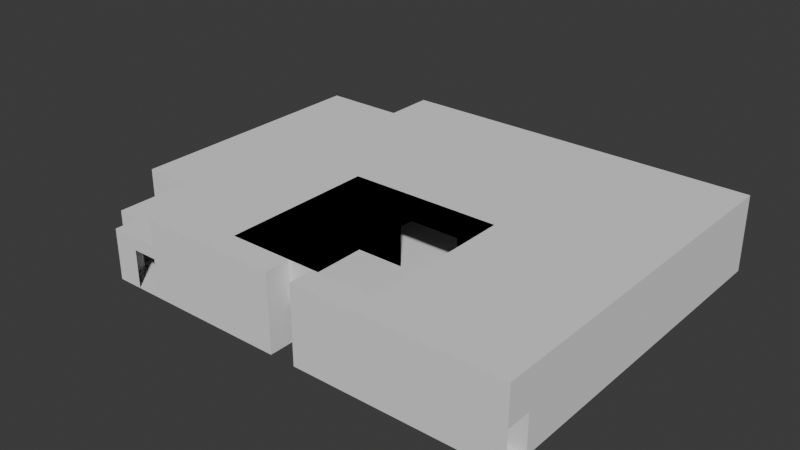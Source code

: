 # Source: Gnty_floor_-4_.blend  (saved by Blender 4.0.36; exported with 4.5.12 LTS)
import bpy
from mathutils import Matrix  # noqa: F401  (used for matrix-valued properties, if any)

bpy.ops.wm.read_factory_settings(use_empty=True)
scene = bpy.context.scene
scene.name = 'Scene'

# ---- collections
col_collection = bpy.data.collections.new('Collection'); scene.collection.children.link(col_collection)

# ---- world
world_world = bpy.data.worlds.new('World'); scene.world = world_world
world_world.use_nodes = True; world_world.node_tree.nodes.clear()
_N = world_world.node_tree.nodes; _L = world_world.node_tree.links
n0 = _N.new('ShaderNodeOutputWorld'); n0.name = 'World Output'; n0.location = (300, 300)
n1 = _N.new('ShaderNodeBackground'); n1.name = 'Background'; n1.location = (10, 300)
n1.inputs[0].default_value = (0.05088, 0.05088, 0.05088, 1.0)
_L.new(n1.outputs[0], n0.inputs[0])
n0.is_active_output = True
world_world.color = (0.05088, 0.05088, 0.05088)
world_world.use_sun_shadow = False
world_world.sun_shadow_jitter_overblur = 0.0

# ---- meshes
me_cube_001 = bpy.data.meshes.new('Cube.001')
me_cube_001.from_pydata([(11.0, 28.0, 0.0), (-6.0, 1.0, 0.0), (-6.0, 28.0, 0.0), (-6.0, 13.0, 0.0), (11.0, 13.0, 0.0), (6.0, 1.0, 0.0), (1.0, 1.0, 0.0), (6.0, 13.0, 0.0), (17.0, -1.0, 0.0), (11.0, 1.0, 0.0), (-8.0, 28.0, 0.0), (-12.0, -1.0, 0.0), (-1.0, -1.0, 0.0), (-12.0, 1.0, 0.0), (-1.0, 1.0, 0.0), (17.0, 1.0, 0.0), (-8.0, 1.0, 0.0), (13.0, 1.0, 0.0), (1.0, -1.0, 0.0), (-12.0, 28.0, 0.0), (13.0, 28.0, 0.0), (17.0, 28.0, 0.0), (17.0, 28.0, 6.0), (13.0, 28.0, 6.0), (-12.0, 28.0, 6.0), (1.0, -1.0, 6.0), (13.0, 1.0, 6.0), (-8.0, 1.0, 6.0), (17.0, 1.0, 6.0), (-1.0, 1.0, 6.0), (-12.0, 1.0, 6.0), (-1.0, -1.0, 6.0), (-12.0, -1.0, 6.0), (-8.0, 28.0, 6.0), (11.0, 1.0, 6.0), (17.0, -1.0, 6.0), (6.0, 13.0, 6.0), (1.0, 1.0, 6.0), (6.0, 1.0, 6.0), (11.0, 13.0, 6.0), (-6.0, 13.0, 6.0), (-6.0, 28.0, 6.0), (-6.0, 1.0, 6.0), (11.0, 28.0, 6.0)], [], [(4, 7, 5, 9), (2, 3, 4, 0), (6, 18, 8, 15), (11, 12, 14, 13), (7, 3, 1, 5), (15, 21, 20, 17), (13, 16, 10, 19), (16, 1, 2, 10), (17, 20, 0, 9), (26, 34, 43, 23), (32, 30, 29, 31), (41, 43, 39, 40), (30, 24, 33, 27), (39, 34, 38, 36), (37, 28, 35, 25), (28, 26, 23, 22), (27, 33, 41, 42)])
_uv = me_cube_001.uv_layers.new(name='UVMap')
_uv.uv.foreach_set('vector', [0.8913, 0.02366, 0.8913, 0.1179, 0.6652, 0.1179, 0.6652, 0.02366, 0.6363, 0.9001, 0.3536, 0.9001, 0.3536, 0.5798, 0.6363, 0.5798, 0.6836, 0.5798, 0.7213, 0.5798, 0.7213, 0.8813, 0.6836, 0.8813, 0.9387, 0.4855, 0.9387, 0.2783, 0.9763, 0.2783, 0.9763, 0.4855, 0.8913, 0.1179, 0.8913, 0.344, 0.6652, 0.344, 0.6652, 0.1179, 0.184, 0.5324, 0.184, 0.02366, 0.2594, 0.02366, 0.2594, 0.5324, 0.1367, 0.5324, 0.06135, 0.5324, 0.06135, 0.02366, 0.1367, 0.02366, 0.06135, 0.5324, 0.02366, 0.5324, 0.02366, 0.02366, 0.06135, 0.02366, 0.2594, 0.5324, 0.2594, 0.02366, 0.2971, 0.02366, 0.2971, 0.5324, 0.5425, 0.5324, 0.5048, 0.5324, 0.5048, 0.02366, 0.5425, 0.02366, 0.9763, 0.2309, 0.9387, 0.2309, 0.9387, 0.02366, 0.9763, 0.02366, 0.02366, 0.9001, 0.02366, 0.5798, 0.3063, 0.5798, 0.3063, 0.9001, 0.4575, 0.02366, 0.4575, 0.5324, 0.3821, 0.5324, 0.3821, 0.02366, 0.8536, 0.8059, 0.8536, 0.5798, 0.9479, 0.5798, 0.9479, 0.8059, 0.8063, 0.5798, 0.8063, 0.8813, 0.7686, 0.8813, 0.7686, 0.5798, 0.6179, 0.5324, 0.5425, 0.5324, 0.5425, 0.02366, 0.6179, 0.02366, 0.3821, 0.02366, 0.3821, 0.5324, 0.3444, 0.5324, 0.3444, 0.02366])
me_cube_001.update()
me_plane = bpy.data.meshes.new('Plane')
me_plane.from_pydata([(-1.0, 1.0, 6.0), (1.0, 1.0, 6.0), (-1.0, 1.0, 0.0), (1.0, 1.0, 0.0), (-1.0, 1.0, 3.0), (1.0, 1.0, 3.0), (1.0, -1.0, 6.0), (1.0, -1.0, 0.0), (-1.0, -1.0, 6.0), (-1.0, -1.0, 0.0), (17.0, -1.0, 6.0), (17.0, -1.0, 0.0), (-12.0, -1.0, 6.0), (-12.0, -1.0, 0.0), (-12.0, 28.0, 6.0), (-12.0, 28.0, 0.0), (17.0, 28.0, 6.0), (17.0, 28.0, 0.0), (-12.0, 1.0, 6.0), (-12.0, 1.0, 0.0), (17.0, 1.0, 6.0), (17.0, 1.0, 0.0), (-12.0, -1.0, 3.0), (-12.0, 1.0, 3.0), (17.0, 1.0, 3.0), (17.0, -1.0, 3.0), (13.0, 28.0, 0.0), (13.0, 28.0, 6.0), (13.0, 1.0, 0.0), (13.0, 1.0, 6.0), (13.0, 26.0, 0.0), (13.0, 26.0, 6.0), (13.0, 24.0, 6.0), (13.0, 24.0, 0.0), (13.0, 26.0, 3.0), (13.0, 24.0, 3.0), (13.0, 5.0, 0.0), (13.0, 3.0, 0.0), (13.0, 5.0, 6.0), (13.0, 3.0, 6.0), (13.0, 3.0, 3.0), (13.0, 5.0, 3.0), (11.0, 1.0, 6.0), (11.0, 1.0, 0.0), (11.0, 16.0, 6.0), (11.0, 16.0, 0.0), (11.0, 18.0, 6.0), (11.0, 18.0, 0.0), (11.0, 24.0, 6.0), (11.0, 24.0, 0.0), (11.0, 26.0, 6.0), (11.0, 26.0, 0.0), (11.0, 28.0, 6.0), (11.0, 28.0, 0.0), (11.0, 26.0, 3.0), (11.0, 24.0, 3.0), (11.0, 16.0, 3.0), (11.0, 18.0, 3.0), (11.0, 22.0, 0.0), (11.0, 22.0, 6.0), (-6.0, 22.0, 6.0), (-4.0, 22.0, 0.0), (-4.0, 22.0, 6.0), (9.0, 22.0, 0.0), (9.0, 22.0, 6.0), (11.0, 22.0, 3.0), (-6.0, 22.0, 3.0), (-4.0, 22.0, 3.0), (9.0, 22.0, 3.0), (-6.0, 1.0, 6.0), (-6.0, 1.0, 0.0), (-6.0, 28.0, 6.0), (-6.0, 28.0, 0.0), (-6.0, 24.0, 6.0), (-6.0, 24.0, 0.0), (-6.0, 26.0, 0.0), (-6.0, 26.0, 6.0), (-6.0, 18.0, 6.0), (-6.0, 18.0, 0.0), (-6.0, 16.0, 6.0), (-6.0, 16.0, 0.0), (-6.0, 18.0, 3.0), (-6.0, 16.0, 3.0), (-6.0, 24.0, 3.0), (-6.0, 26.0, 3.0), (-6.0, 13.0, 6.0), (11.0, 13.0, 6.0), (-6.0, 13.0, 0.0), (11.0, 13.0, 0.0), (-2.0, 13.0, 6.0), (-2.0, 13.0, 0.0), (3.0, 13.0, 6.0), (3.0, 13.0, 0.0), (-2.0, 13.0, 4.0), (3.0, 13.0, 4.0), (7.0, 7.0, 6.0), (7.0, 7.0, 0.0), (11.0, 7.0, 6.0), (11.0, 7.0, 0.0), (11.1, 7.0, 3.8), (7.0, 11.0, 0.0), (7.0, 11.0, 6.0), (7.0, 13.0, 6.0), (7.0, 13.0, 3.0), (7.0, 11.0, 3.0), (7.0, 1.0, 6.0), (7.0, 3.0, 6.0), (7.0, 3.0, 3.0), (7.0, 1.0, 3.0), (7.0, 3.0, 0.0), (-8.0, 28.0, -4.768e-07), (-8.0, 28.0, 6.0), (-8.0, 1.0, -4.768e-07), (-8.0, 1.0, 6.0), (-8.0, 26.0, -4.768e-07), (-8.0, 26.0, 6.0), (-8.0, 24.0, 6.0), (-8.0, 24.0, -4.768e-07), (-8.0, 26.0, 3.0), (-8.0, 24.0, 3.0), (-8.0, 5.0, -4.768e-07), (-8.0, 3.0, -4.768e-07), (-8.0, 5.0, 6.0), (-8.0, 3.0, 6.0), (-8.0, 3.0, 3.0), (-8.0, 5.0, 3.0), (-8.0, 28.0, 3.0), (-6.0, 28.0, 3.0), (11.0, 28.0, 3.0), (13.0, 28.0, 3.0), (-1.0, 0.9999, 6.0), (0.9999, 1.0, 6.0), (-1.0, 0.9999, 0.0), (0.9999, 1.0, 0.0), (-1.0, 0.9999, 3.0), (1.0, 0.9999, 3.0), (0.9999, -1.0, 6.0), (0.9999, -1.0, 0.0), (-1.0, -0.9999, 6.0), (-1.0, -0.9999, 0.0), (17.0, -1.0, 6.0), (17.0, -1.0, 0.0), (-12.0, -0.9999, 6.0), (-12.0, -0.9999, 0.0), (-12.0, 28.0, 6.0), (-12.0, 28.0, 0.0), (17.0, 28.0, 6.0), (17.0, 28.0, 0.0), (-12.0, 1.0, 6.0), (-12.0, 1.0, 0.0), (17.0, 1.0, 6.0), (17.0, 0.9999, 0.0), (-12.0, -0.9999, 3.0), (-12.0, 1.0, 3.0), (17.0, 1.0, 3.0), (17.0, -1.0, 3.0), (13.0, 28.0, 0.0), (13.0, 28.0, 6.0), (13.0, 0.9999, 0.0), (13.0, 0.9999, 6.0), (13.0, 26.0, 0.0), (13.0, 26.0, 6.0), (13.0, 24.0, 6.0), (13.0, 24.0, 0.0), (13.0, 26.0, 3.0), (13.0, 24.0, 3.0), (13.0, 5.0, 0.0), (13.0, 3.0, 0.0), (13.0, 5.0, 6.0), (13.0, 3.0, 6.0), (13.0, 3.0, 3.0), (13.0, 5.0, 3.0), (11.0, 1.0, 6.0), (11.0, 1.0, 0.0), (11.0, 16.0, 6.0), (11.0, 16.0, 0.0), (11.0, 18.0, 6.0), (11.0, 18.0, 0.0), (11.0, 24.0, 6.0), (11.0, 24.0, 0.0), (11.0, 26.0, 6.0), (11.0, 26.0, 0.0), (11.0, 28.0, 6.0), (11.0, 28.0, 0.0), (11.0, 26.0, 3.0), (11.0, 24.0, 3.0), (11.0, 16.0, 3.0), (11.0, 18.0, 3.0), (11.0, 22.0, 0.0), (11.0, 22.0, 6.0), (-6.0, 22.0, 6.0), (-4.0, 22.0, 0.0), (-4.0, 22.0, 6.0), (9.0, 22.0, 0.0), (9.0, 22.0, 6.0), (11.0, 22.0, 3.0), (-6.0, 22.0, 3.0), (-4.0, 22.0, 3.0), (9.0, 22.0, 3.0), (-6.0, 0.9999, 6.0), (-6.0, 0.9999, 0.0), (-6.0, 28.0, 6.0), (-6.0, 28.0, 0.0), (-6.0, 24.0, 6.0), (-6.0, 24.0, 0.0), (-6.0, 26.0, 0.0), (-6.0, 26.0, 6.0), (-6.0, 18.0, 6.0), (-6.0, 18.0, 0.0), (-6.0, 16.0, 6.0), (-6.0, 16.0, 0.0), (-6.0, 18.0, 3.0), (-6.0, 16.0, 3.0), (-6.0, 24.0, 3.0), (-6.0, 26.0, 3.0), (-6.0, 13.0, 6.0), (11.0, 13.0, 6.0), (-6.0, 13.0, 0.0), (11.0, 13.0, 0.0), (-2.0, 13.0, 6.0), (-2.0, 13.0, 0.0), (3.0, 13.0, 6.0), (3.0, 13.0, 0.0), (-2.0, 13.0, 4.0), (3.0, 13.0, 4.0), (7.0, 7.0, 6.0), (7.0, 7.0, 0.0), (11.0, 7.0, 6.0), (11.0, 7.0, 0.0), (11.1, 7.0, 3.8), (7.0, 11.0, 0.0), (7.0, 11.0, 6.0), (7.0, 13.0, 6.0), (7.0, 13.0, 3.0), (7.0, 11.0, 3.0), (7.0, 1.0, 6.0), (7.0, 3.0, 6.0), (7.0, 3.0, 3.0), (7.0, 1.0, 3.0), (7.0, 3.0, 0.0), (-8.0, 28.0, -4.768e-07), (-8.0, 28.0, 6.0), (-8.0, 1.0, -4.768e-07), (-8.0, 1.0, 6.0), (-8.0, 26.0, -4.768e-07), (-8.0, 26.0, 6.0), (-8.0, 24.0, 6.0), (-8.0, 24.0, -4.768e-07), (-8.0, 26.0, 3.0), (-8.0, 24.0, 3.0), (-8.0, 5.0, -4.768e-07), (-8.0, 3.0, -4.768e-07), (-8.0, 5.0, 6.0), (-8.0, 3.0, 6.0), (-8.0, 3.0, 3.0), (-8.0, 5.0, 3.0), (-8.0, 28.0, 3.0), (-6.0, 28.0, 3.0), (11.0, 28.0, 3.0), (13.0, 28.0, 3.0)], [(5, 3), (2, 4), (35, 33), (135, 133), (132, 134), (165, 163)], [(0, 1, 5, 4), (8, 9, 2, 0), (6, 7, 3, 1), (7, 6, 10, 25, 11), (9, 13, 22, 12, 8), (19, 15, 14, 18, 23), (23, 18, 12, 22), (24, 25, 10, 20), (1, 3, 43, 42), (26, 129, 27, 31, 34, 30), (20, 21, 28, 29), (38, 41, 40, 39), (35, 34, 31, 32), (39, 29, 28, 37), (33, 32, 38, 36), (42, 43, 45, 56, 44), (44, 56, 57, 46), (46, 57, 47, 58, 49, 55, 48, 59), (48, 55, 54, 50), (50, 54, 51, 53, 128, 52), (67, 62, 64, 68), (66, 60, 62, 67), (68, 64, 59, 65), (61, 67, 68, 63), (76, 84, 75, 72, 127, 71), (77, 81, 78, 74, 83, 73), (73, 83, 84, 76), (79, 82, 81, 77), (69, 70, 80, 82, 79), (2, 70, 69, 0), (89, 91, 94, 93), (85, 89, 93, 90, 87), (91, 86, 88, 92, 94), (95, 97, 99, 98, 96), (101, 104, 103, 102), (105, 108, 107, 106), (109, 106, 101, 100), (110, 126, 111, 115, 118, 114), (122, 125, 124, 123), (119, 118, 115, 116), (123, 113, 112, 121), (117, 116, 122, 120), (18, 19, 112, 113), (127, 71, 111, 126), (15, 110, 111, 14), (53, 52, 71, 72), (151, 154, 150, 146, 147), (131, 172, 173, 133), (156, 160, 164, 161, 157, 259), (150, 159, 158, 151), (168, 169, 170, 171), (165, 162, 161, 164), (169, 167, 158, 159), (163, 166, 168, 162), (172, 174, 186, 175, 173), (174, 176, 187, 186), (176, 189, 178, 185, 179, 188, 177, 187), (178, 180, 184, 185), (180, 182, 258, 183, 181, 184), (197, 198, 194, 192), (196, 197, 192, 190), (198, 195, 189, 194), (191, 193, 198, 197), (206, 201, 257, 202, 205, 214), (207, 203, 213, 204, 208, 211), (203, 206, 214, 213), (209, 207, 211, 212), (199, 209, 212, 210, 200), (132, 130, 199, 200), (219, 223, 224, 221), (215, 217, 220, 223, 219), (221, 224, 222, 218, 216), (225, 226, 228, 229, 227), (231, 232, 233, 234), (235, 236, 237, 238), (239, 230, 231, 236), (240, 244, 248, 245, 241, 256), (252, 253, 254, 255), (249, 246, 245, 248), (253, 251, 242, 243), (247, 250, 252, 246), (148, 243, 242, 149), (259, 157, 182, 258), (147, 146, 157, 156), (0, 4, 134, 130), (1, 0, 130, 131), (6, 1, 131, 136), (5, 1, 131, 135), (4, 5, 135, 134), (3, 7, 137, 133), (8, 0, 130, 138), (2, 9, 139, 132), (11, 25, 155, 141), (10, 6, 136, 140), (7, 11, 141, 137), (13, 22, 152, 143), (12, 8, 138, 142), (9, 13, 143, 139), (14, 18, 148, 144), (16, 20, 150, 146), (21, 17, 147, 151), (18, 12, 142, 148), (19, 15, 145, 149), (23, 19, 149, 153), (20, 10, 140, 150), (24, 21, 151, 154), (22, 23, 153, 152), (25, 24, 154, 155), (26, 30, 160, 156), (29, 39, 169, 159), (21, 20, 150, 151), (31, 27, 157, 161), (30, 34, 164, 160), (32, 31, 161, 162), (39, 40, 170, 169), (35, 32, 162, 165), (34, 35, 165, 164), (20, 29, 159, 150), (28, 21, 151, 158), (1, 42, 172, 131), (37, 28, 158, 167), (41, 38, 168, 171), (38, 39, 169, 168), (43, 3, 133, 173), (40, 41, 171, 170), (39, 37, 167, 169), (32, 33, 163, 162), (38, 32, 162, 168), (36, 38, 168, 166), (33, 36, 166, 163), (56, 45, 175, 186), (45, 43, 173, 175), (42, 44, 174, 172), (47, 57, 187, 177), (59, 48, 178, 189), (44, 46, 176, 174), (55, 49, 179, 185), (49, 58, 188, 179), (46, 59, 189, 176), (51, 54, 184, 181), (58, 47, 177, 188), (48, 50, 180, 178), (128, 53, 183, 258), (53, 51, 181, 183), (50, 52, 182, 180), (54, 55, 185, 184), (57, 56, 186, 187), (62, 60, 190, 192), (65, 59, 189, 195), (60, 66, 196, 190), (61, 63, 193, 191), (64, 62, 192, 194), (67, 61, 191, 197), (59, 64, 194, 189), (63, 68, 198, 193), (68, 65, 195, 198), (66, 67, 197, 196), (69, 79, 209, 199), (72, 75, 205, 202), (73, 76, 206, 203), (74, 78, 208, 204), (86, 91, 221, 216), (76, 71, 201, 206), (77, 73, 203, 207), (85, 87, 217, 215), (79, 77, 207, 209), (80, 70, 200, 210), (0, 69, 199, 130), (70, 2, 132, 200), (78, 81, 211, 208), (82, 80, 210, 212), (81, 82, 212, 211), (83, 74, 204, 213), (75, 84, 214, 205), (84, 83, 213, 214), (88, 86, 216, 218), (87, 90, 220, 217), (89, 85, 215, 219), (95, 96, 226, 225), (90, 93, 223, 220), (91, 89, 219, 221), (92, 88, 218, 222), (94, 92, 222, 224), (93, 94, 224, 223), (96, 98, 228, 226), (97, 95, 225, 227), (98, 99, 229, 228), (99, 97, 227, 229), (100, 101, 231, 230), (101, 102, 232, 231), (104, 101, 231, 234), (102, 103, 233, 232), (103, 104, 234, 233), (105, 106, 236, 235), (108, 105, 235, 238), (106, 107, 237, 236), (107, 108, 238, 237), (106, 109, 239, 236), (101, 106, 236, 231), (109, 100, 230, 239), (110, 114, 244, 240), (126, 110, 240, 256), (113, 123, 253, 243), (115, 111, 241, 245), (114, 118, 248, 244), (116, 115, 245, 246), (123, 124, 254, 253), (119, 116, 246, 249), (118, 119, 249, 248), (121, 112, 242, 251), (125, 122, 252, 255), (122, 123, 253, 252), (124, 125, 255, 254), (123, 121, 251, 253), (116, 117, 247, 246), (122, 116, 246, 252), (120, 122, 252, 250), (117, 120, 250, 247), (19, 18, 148, 149), (18, 113, 243, 148), (112, 19, 149, 242), (127, 72, 202, 257), (129, 26, 156, 259), (128, 129, 259, 258), (27, 52, 182, 157), (126, 127, 257, 256), (71, 111, 241, 201), (111, 14, 144, 241), (110, 111, 241, 240), (15, 110, 240, 145), (52, 53, 183, 182), (71, 52, 182, 201), (72, 71, 201, 202), (53, 72, 202, 183), (27, 16, 146, 157), (26, 27, 157, 156), (17, 26, 156, 147)])
_uv = me_plane.uv_layers.new(name='UVMap')
_uv.uv.foreach_set('vector', [0.2306, 0.8901, 0.2478, 0.8901, 0.2478, 0.9159, 0.2306, 0.9159, 0.8534, 0.584, 0.8534, 0.6358, 0.8362, 0.6358, 0.8362, 0.584, 0.8534, 0.6724, 0.8534, 0.7241, 0.8362, 0.7241, 0.8362, 0.6724, 0.7284, 0.722, 0.6767, 0.722, 0.6767, 0.584, 0.7026, 0.584, 0.7284, 0.584, 0.2823, 0.6702, 0.2823, 0.7651, 0.2565, 0.7651, 0.2306, 0.7651, 0.2306, 0.6702, 0.3383, 0.01724, 0.3383, 0.25, 0.2866, 0.25, 0.2866, 0.01724, 0.3125, 0.01724, 0.3125, 0.01724, 0.2866, 0.01724, 0.2866, 1.931e-09, 0.3125, 0.0, 0.9267, 0.08836, 0.9095, 0.08836, 0.9095, 0.0625, 0.9267, 0.0625, 0.4633, 0.722, 0.5151, 0.722, 0.5151, 0.8082, 0.4633, 0.8082, 0.6767, 0.8103, 0.6767, 0.7845, 0.6767, 0.7586, 0.694, 0.7586, 0.694, 0.7845, 0.694, 0.8103, 0.7996, 0.7608, 0.7996, 0.8125, 0.7651, 0.8125, 0.7651, 0.7608, 0.194, 0.9159, 0.194, 0.9418, 0.1767, 0.9418, 0.1767, 0.9159, 0.7112, 0.7845, 0.694, 0.7845, 0.694, 0.7586, 0.7112, 0.7586, 0.8362, 0.7608, 0.8534, 0.7608, 0.8534, 0.8125, 0.8362, 0.8125, 0.6034, 0.5646, 0.5517, 0.5646, 0.5517, 0.4009, 0.6034, 0.4009, 0.4633, 1.931e-08, 0.5151, 1.738e-08, 0.5151, 0.1293, 0.4892, 0.1293, 0.4633, 0.1293, 0.4633, 0.1293, 0.4892, 0.1293, 0.4892, 0.1465, 0.4633, 0.1465, 0.4633, 0.1465, 0.4892, 0.1465, 0.5151, 0.1465, 0.5151, 0.181, 0.5151, 0.1983, 0.4892, 0.1983, 0.4633, 0.1983, 0.4633, 0.181, 0.4633, 0.1983, 0.4892, 0.1983, 0.4892, 0.2155, 0.4633, 0.2155, 0.4633, 0.2155, 0.4892, 0.2155, 0.5151, 0.2155, 0.5151, 0.2328, 0.4892, 0.2328, 0.4633, 0.2328, 0.6659, 0.5302, 0.6401, 0.5302, 0.6401, 0.4181, 0.6659, 0.4181, 0.6659, 0.5474, 0.6401, 0.5474, 0.6401, 0.5302, 0.6659, 0.5302, 0.6659, 0.4181, 0.6401, 0.4181, 0.6401, 0.4009, 0.6659, 0.4009, 0.6918, 0.5302, 0.6659, 0.5302, 0.6659, 0.4181, 0.6918, 0.4181, 0.4633, 0.4849, 0.4892, 0.4849, 0.5151, 0.4849, 0.5151, 0.5021, 0.4892, 0.5021, 0.4633, 0.5021, 0.4633, 0.4159, 0.4892, 0.4159, 0.5151, 0.4159, 0.5151, 0.4677, 0.4892, 0.4677, 0.4633, 0.4677, 0.4633, 0.4677, 0.4892, 0.4677, 0.4892, 0.4849, 0.4633, 0.4849, 0.4633, 0.3987, 0.4892, 0.3987, 0.4892, 0.4159, 0.4633, 0.4159, 0.4633, 0.2694, 0.5151, 0.2694, 0.5151, 0.3987, 0.4892, 0.3987, 0.4633, 0.3987, 0.8082, 0.2629, 0.7651, 0.2629, 0.7651, 0.2112, 0.8082, 0.2112, 9.654e-09, 0.6681, 7.724e-09, 0.625, 0.01724, 0.625, 0.01724, 0.6681, 1.159e-08, 0.7026, 9.654e-09, 0.6681, 0.01724, 0.6681, 0.05172, 0.6681, 0.05172, 0.7026, 7.724e-09, 0.625, 5.793e-09, 0.556, 0.05172, 0.556, 0.05172, 0.625, 0.01724, 0.625, 0.7651, 0.2996, 0.7996, 0.2996, 0.8004, 0.3185, 0.7996, 0.3513, 0.7651, 0.3513, 0.9267, 0.125, 0.9267, 0.1509, 0.9095, 0.1509, 0.9095, 0.125, 0.9353, 0.2112, 0.9353, 0.2371, 0.9181, 0.2371, 0.9181, 0.2112, 0.1401, 0.8082, 0.08836, 0.8082, 0.08836, 0.7392, 0.1401, 0.7392, 0.8017, 0.05172, 0.8017, 0.02586, 0.8017, 1.545e-08, 0.819, 1.545e-08, 0.819, 0.02586, 0.819, 0.05172, 0.3017, 0.8901, 0.3017, 0.9159, 0.2845, 0.9159, 0.2845, 0.8901, 0.8362, 0.02586, 0.819, 0.02586, 0.819, 1.545e-08, 0.8362, 1.545e-08, 0.8371, 0.2996, 0.8543, 0.2996, 0.8543, 0.3513, 0.8371, 0.3513, 0.6034, 0.1638, 0.5517, 0.1638, 0.5517, 2.124e-08, 0.6034, 1.931e-08, 0.8362, 0.08836, 0.8362, 0.1401, 0.8017, 0.1401, 0.8017, 0.08836, 0.9095, 0.02586, 0.9095, 1.159e-08, 0.9267, 1.159e-08, 0.9267, 0.02586, 0.2651, 0.8534, 0.2306, 0.8534, 0.2306, 0.8017, 0.2651, 0.8017, 0.1401, 0.7026, 0.08836, 0.7026, 0.08836, 0.556, 0.1401, 0.556, 0.4267, 0.5021, 0.4008, 0.5021, 0.375, 0.5021, 0.375, 0.2694, 0.4267, 0.2694, 0.375, 0.8082, 0.375, 0.722, 0.4267, 0.722, 0.4267, 0.8082, 0.7996, 0.7241, 0.7823, 0.7241, 0.7823, 0.6983, 0.7823, 0.6724, 0.7996, 0.6724, 0.7996, 0.6983, 0.7651, 0.584, 0.7996, 0.584, 0.7996, 0.6358, 0.7651, 0.6358, 0.4483, 0.9159, 0.4655, 0.9159, 0.4655, 0.9418, 0.4483, 0.9418, 0.7651, 0.6983, 0.7651, 0.6724, 0.7823, 0.6724, 0.7823, 0.6983, 0.194, 0.7392, 0.194, 0.7909, 0.1767, 0.7909, 0.1767, 0.7392, 0.2306, 0.4504, 0.2306, 0.2866, 0.2823, 0.2866, 0.2823, 0.4504, 1.931e-08, 0.5194, 1.545e-08, 0.3901, 0.02586, 0.3901, 0.05172, 0.3901, 0.05172, 0.5194, 1.545e-08, 0.3901, 1.352e-08, 0.3728, 0.02586, 0.3728, 0.02586, 0.3901, 1.352e-08, 0.3728, 1.159e-08, 0.3384, 1.159e-08, 0.3211, 0.02586, 0.3211, 0.05172, 0.3211, 0.05172, 0.3384, 0.05172, 0.3728, 0.02586, 0.3728, 1.159e-08, 0.3211, 1.159e-08, 0.3039, 0.02586, 0.3039, 0.02586, 0.3211, 1.159e-08, 0.3039, 9.654e-09, 0.2866, 0.02586, 0.2866, 0.05172, 0.2866, 0.05172, 0.3039, 0.02586, 0.3039, 0.7026, 0.01724, 0.7026, 0.1293, 0.6767, 0.1293, 0.6767, 0.01724, 0.7026, 1.545e-08, 0.7026, 0.01724, 0.6767, 0.01724, 0.6767, 1.738e-08, 0.7026, 0.1293, 0.7026, 0.1465, 0.6767, 0.1465, 0.6767, 0.1293, 0.7284, 0.01724, 0.7284, 0.1293, 0.7026, 0.1293, 0.7026, 0.01724, 0.375, 0.01724, 0.375, 6.218e-07, 0.4008, 1e-06, 0.4267, 1.159e-08, 0.4267, 0.01724, 0.4008, 0.01724, 0.375, 0.0862, 0.375, 0.03448, 0.4008, 0.03448, 0.4267, 0.03448, 0.4267, 0.0862, 0.4008, 0.0862, 0.375, 0.03448, 0.375, 0.01724, 0.4008, 0.01724, 0.4008, 0.03448, 0.375, 0.1034, 0.375, 0.0862, 0.4008, 0.0862, 0.4008, 0.1034, 0.375, 0.2328, 0.375, 0.1034, 0.4008, 0.1034, 0.4267, 0.1034, 0.4267, 0.2328, 0.5517, 0.8017, 0.5517, 0.75, 0.5948, 0.75, 0.5948, 0.8017, 0.6767, 0.2177, 0.694, 0.2177, 0.694, 0.2608, 0.6767, 0.2608, 0.6767, 0.1832, 0.7284, 0.1832, 0.7284, 0.2177, 0.694, 0.2177, 0.6767, 0.2177, 0.6767, 0.2608, 0.694, 0.2608, 0.7284, 0.2608, 0.7284, 0.3297, 0.6767, 0.3297, 0.8004, 0.4009, 0.8004, 0.4526, 0.7659, 0.4526, 0.7651, 0.4198, 0.7659, 0.4009, 0.8384, 0.8491, 0.8556, 0.8491, 0.8556, 0.875, 0.8384, 0.875, 0.8384, 0.9116, 0.8556, 0.9116, 0.8556, 0.9375, 0.8384, 0.9375, 7.724e-09, 0.8082, 1.159e-08, 0.7392, 0.05172, 0.7392, 0.05172, 0.8082, 0.3362, 0.8534, 0.319, 0.8534, 0.319, 0.8276, 0.319, 0.8017, 0.3362, 0.8017, 0.3362, 0.8276, 0.8922, 0.8491, 0.9095, 0.8491, 0.9095, 0.875, 0.8922, 0.875, 0.3017, 0.8276, 0.3017, 0.8017, 0.319, 0.8017, 0.319, 0.8276, 0.8543, 0.4009, 0.8543, 0.4526, 0.8371, 0.4526, 0.8371, 0.4009, 0.6034, 0.2004, 0.6034, 0.3642, 0.5517, 0.3642, 0.5517, 0.2004, 0.8362, 0.4892, 0.8707, 0.4892, 0.8707, 0.5409, 0.8362, 0.5409, 0.9073, 0.5151, 0.9073, 0.4892, 0.9246, 0.4892, 0.9246, 0.5151, 0.7651, 0.5409, 0.7651, 0.4892, 0.7996, 0.4892, 0.7996, 0.5409, 0.9267, 0.7716, 0.9267, 0.7974, 0.9267, 0.7974, 0.9267, 0.7716, 0.1121, 0.01724, 0.09482, 0.01724, 0.09482, 0.01724, 0.1121, 0.01724, 0.1121, 6.237e-07, 0.1121, 0.01724, 0.1121, 0.01724, 0.1121, 1.352e-08, 0.9634, 0.7349, 0.9634, 0.709, 0.9634, 0.709, 0.9634, 0.7349, 0.8384, 0.9741, 0.8384, 0.9914, 0.8384, 0.9914, 0.8384, 0.9741, 0.5129, 0.556, 0.5129, 0.5388, 0.5129, 0.5388, 0.5129, 0.556, 0.09482, 6.237e-07, 0.09482, 0.01724, 0.09482, 0.01724, 0.09482, 1.232e-06, 0.2306, 0.5043, 0.2306, 0.4871, 0.2306, 0.4871, 0.2306, 0.5043, 0.9276, 0.3254, 0.9276, 0.2996, 0.9276, 0.2996, 0.9276, 0.3254, 0.25, 6.237e-07, 0.1121, 6.237e-07, 0.1121, 1.352e-08, 0.25, 1.352e-08, 0.5129, 0.5388, 0.375, 0.5388, 0.375, 0.5388, 0.5129, 0.5388, 0.9267, 0.7349, 0.9267, 0.709, 0.9267, 0.709, 0.9267, 0.7349, 0.0, 6.237e-07, 0.09482, 6.237e-07, 0.09482, 1.232e-06, 6.082e-07, 1.232e-06, 0.2306, 0.4871, 0.3254, 0.4871, 0.3254, 0.4871, 0.2306, 0.4871, 0.0, 0.25, 0.0, 0.01724, 7.743e-07, 0.01724, 6.082e-07, 0.25, 0.25, 0.25, 0.25, 0.01724, 0.25, 0.01724, 0.25, 0.25, 0.08836, 0.2866, 0.08836, 0.5194, 0.08836, 0.5194, 0.08836, 0.2866, 0.0, 0.01724, 0.0, 6.237e-07, 6.082e-07, 1.232e-06, 7.743e-07, 0.01724, 0.194, 0.2866, 0.194, 0.5194, 0.194, 0.5194, 0.194, 0.2866, 0.375, 0.9332, 0.375, 0.959, 0.375, 0.959, 0.375, 0.9332, 0.25, 0.01724, 0.25, 6.237e-07, 0.25, 1.352e-08, 0.25, 0.01724, 0.9276, 0.4246, 0.9276, 0.4504, 0.9276, 0.4504, 0.9276, 0.4246, 0.9095, 0.9741, 0.9095, 0.9914, 0.9095, 0.9914, 0.9095, 0.9741, 0.9642, 0.4177, 0.9642, 0.4349, 0.9642, 0.4349, 0.9642, 0.4177, 0.1228, 0.5194, 0.1228, 0.5021, 0.1228, 0.5021, 0.1228, 0.5194, 0.972, 0.2112, 0.972, 0.2284, 0.972, 0.2284, 0.972, 0.2112, 0.8901, 0.6358, 0.8901, 0.584, 0.8901, 0.584, 0.8901, 0.6358, 0.2155, 0.2328, 0.2155, 0.25, 0.2155, 0.25, 0.2155, 0.2328, 0.6401, 0.9404, 0.6401, 0.9146, 0.6401, 0.9146, 0.6401, 0.9404, 0.2155, 0.2155, 0.2155, 0.2328, 0.2155, 0.2328, 0.2155, 0.2155, 0.9634, 0.0625, 0.9634, 0.08836, 0.9634, 0.08836, 0.9634, 0.0625, 0.5022, 0.9418, 0.5022, 0.9159, 0.5022, 0.9159, 0.5022, 0.9418, 0.9461, 0.9914, 0.9461, 0.9741, 0.9461, 0.9741, 0.9461, 0.9914, 0.25, 0.01724, 0.2155, 0.01724, 0.2155, 0.01724, 0.25, 0.01724, 0.1228, 0.2866, 0.08836, 0.2866, 0.08836, 0.2866, 0.1228, 0.2866, 0.1121, 0.01724, 0.1983, 0.01724, 0.1983, 0.01724, 0.1121, 0.01724, 0.1228, 0.3039, 0.1228, 0.2866, 0.1228, 0.2866, 0.1228, 0.3039, 0.9642, 0.3254, 0.9642, 0.2996, 0.9642, 0.2996, 0.9642, 0.3254, 0.9828, 0.903, 0.9828, 0.9203, 0.9828, 0.9203, 0.9828, 0.903, 0.4267, 0.556, 0.5129, 0.556, 0.5129, 0.556, 0.4267, 0.556, 0.6401, 0.9771, 0.6401, 0.9943, 0.6401, 0.9943, 0.6401, 0.9771, 0.8901, 0.6724, 0.8901, 0.7241, 0.8901, 0.7241, 0.8901, 0.6724, 0.8448, 0.2112, 0.8448, 0.2629, 0.8448, 0.2629, 0.8448, 0.2112, 0.319, 0.4504, 0.319, 0.2866, 0.319, 0.2866, 0.319, 0.4504, 0.8909, 0.4397, 0.8909, 0.3879, 0.8909, 0.3879, 0.8909, 0.4397, 0.6401, 0.1638, 0.6401, 1.545e-08, 0.6401, 1.545e-08, 0.6401, 0.1638, 0.6767, 0.9181, 0.6767, 0.944, 0.6767, 0.944, 0.6767, 0.9181, 0.4267, 0.6853, 0.4267, 0.556, 0.4267, 0.556, 0.4267, 0.6853, 0.1983, 0.01724, 0.1983, 0.1465, 0.1983, 0.1465, 0.1983, 0.01724, 0.7134, 0.944, 0.7134, 0.9181, 0.7134, 0.9181, 0.7134, 0.944, 0.1983, 0.1983, 0.1983, 0.2155, 0.1983, 0.2155, 0.1983, 0.1983, 0.1983, 0.1465, 0.1983, 0.1638, 0.1983, 0.1638, 0.1983, 0.1465, 0.8017, 0.9185, 0.8017, 0.9444, 0.8017, 0.9444, 0.8017, 0.9185, 0.8728, 0.05172, 0.8728, 0.03448, 0.8728, 0.03448, 0.8728, 0.05172, 0.1983, 0.1638, 0.1983, 0.1983, 0.1983, 0.1983, 0.1983, 0.1638, 0.7651, 0.9461, 0.7651, 0.9203, 0.7651, 0.9203, 0.7651, 0.9461, 0.8728, 0.03448, 0.8728, 1.545e-08, 0.8728, 1.545e-08, 0.8728, 0.03448, 0.1983, 0.2155, 0.1983, 0.2328, 0.1983, 0.2328, 0.1983, 0.2155, 0.9634, 0.584, 0.9634, 0.6099, 0.9634, 0.6099, 0.9634, 0.584, 0.194, 0.7026, 0.1767, 0.7026, 0.1767, 0.7026, 0.194, 0.7026, 0.1983, 0.2328, 0.1983, 0.25, 0.1983, 0.25, 0.1983, 0.2328, 0.1767, 0.9957, 0.1767, 0.9784, 0.1767, 0.9784, 0.1767, 0.9957, 0.4483, 0.9957, 0.4483, 0.9784, 0.4483, 0.9784, 0.4483, 0.9957, 0.06896, 0.1983, 0.05172, 0.1983, 0.05172, 0.1983, 0.06896, 0.1983, 0.125, 0.959, 0.125, 0.9332, 0.125, 0.9332, 0.125, 0.959, 0.5884, 0.9267, 0.5884, 0.9526, 0.5884, 0.9526, 0.5884, 0.9267, 0.5517, 0.6013, 0.5517, 0.7133, 0.5517, 0.7133, 0.5517, 0.6013, 0.181, 0.1983, 0.06896, 0.1983, 0.06896, 0.1983, 0.181, 0.1983, 8.631e-07, 0.9332, 8.631e-07, 0.959, 9.654e-09, 0.959, 9.654e-09, 0.9332, 0.1983, 0.1983, 0.181, 0.1983, 0.181, 0.1983, 0.1983, 0.1983, 0.08836, 0.959, 0.08836, 0.9332, 0.08836, 0.9332, 0.08836, 0.959, 1.0, 0.05388, 1.0, 0.07112, 1.0, 0.07112, 1.0, 0.05388, 1.0, 0.1078, 1.0, 0.125, 1.0, 0.125, 1.0, 0.1078, 0.05172, 0.01724, 0.05172, 0.1465, 0.05172, 0.1465, 0.05172, 0.01724, 0.194, 0.556, 0.1767, 0.556, 0.1767, 0.556, 0.194, 0.556, 0.05172, 0.2155, 0.05172, 0.2328, 0.05172, 0.2328, 0.05172, 0.2155, 0.8728, 0.1401, 0.8728, 0.08836, 0.8728, 0.08836, 0.8728, 0.1401, 0.7284, 0.4009, 0.7284, 0.4698, 0.7284, 0.4698, 0.7284, 0.4009, 0.05172, 0.2328, 0.05172, 0.25, 0.05172, 0.25, 0.05172, 0.2328, 0.05172, 0.1638, 0.05172, 0.2155, 0.05172, 0.2155, 0.05172, 0.1638, 0.1767, 0.8276, 0.1767, 0.8793, 0.1767, 0.8793, 0.1767, 0.8276, 0.05172, 0.1465, 0.05172, 0.1638, 0.05172, 0.1638, 0.05172, 0.1465, 0.2737, 0.6336, 0.2737, 0.5043, 0.2737, 0.5043, 0.2737, 0.6336, 0.09482, 0.01724, 0.05172, 0.01724, 0.05172, 0.01724, 0.09482, 0.01724, 0.2737, 0.5043, 0.2306, 0.5043, 0.2306, 0.5043, 0.2737, 0.5043, 0.9461, 0.875, 0.9461, 0.8491, 0.9461, 0.8491, 0.9461, 0.875, 0.9461, 0.9116, 0.9461, 0.9375, 0.9461, 0.9375, 0.9461, 0.9116, 0.5022, 0.9957, 0.5022, 0.9784, 0.5022, 0.9784, 0.5022, 0.9957, 0.9095, 0.9116, 0.9095, 0.9375, 0.9095, 0.9375, 0.9095, 0.9116, 0.4116, 0.9504, 0.4116, 0.9246, 0.4116, 0.9246, 0.4116, 0.9504, 0.6767, 0.9978, 0.6767, 0.9806, 0.6767, 0.9806, 0.6767, 0.9978, 0.8815, 0.2629, 0.8815, 0.2112, 0.8815, 0.2112, 0.8815, 0.2629, 0.4483, 0.8448, 0.4483, 0.8793, 0.4483, 0.8793, 0.4483, 0.8448, 0.7284, 0.5129, 0.7284, 0.5474, 0.7284, 0.5474, 0.7284, 0.5129, 0.5517, 0.8384, 0.5517, 0.8901, 0.5517, 0.8901, 0.5517, 0.8384, 0.4849, 0.8793, 0.4849, 0.8448, 0.4849, 0.8448, 0.4849, 0.8793, 0.7284, 0.4698, 0.7284, 0.5129, 0.7284, 0.5129, 0.7284, 0.4698, 0.7651, 0.1056, 0.7651, 0.1746, 0.7651, 0.1746, 0.7651, 0.1056, 0.6767, 0.847, 0.6767, 0.8815, 0.6767, 0.8815, 0.6767, 0.847, 0.4116, 0.8448, 0.4116, 0.8879, 0.4116, 0.8879, 0.4116, 0.8448, 0.7134, 0.847, 0.7134, 0.8815, 0.7134, 0.8815, 0.7134, 0.847, 0.7651, 0.8491, 0.7651, 0.8836, 0.7651, 0.8836, 0.7651, 0.8491, 0.8017, 0.8819, 0.8017, 0.8491, 0.8017, 0.8491, 0.8017, 0.8819, 0.9642, 0.3811, 0.9642, 0.3621, 0.9642, 0.3621, 0.9642, 0.3811, 0.375, 0.8965, 0.375, 0.8448, 0.375, 0.8448, 0.375, 0.8965, 0.3039, 0.9698, 0.3039, 0.9526, 0.3039, 0.9526, 0.3039, 0.9698, 0.9634, 0.7974, 0.9634, 0.7716, 0.9634, 0.7716, 0.9634, 0.7974, 0.9612, 0.4892, 0.9612, 0.5151, 0.9612, 0.5151, 0.9612, 0.4892, 0.9978, 0.5065, 0.9978, 0.4892, 0.9978, 0.4892, 0.9978, 0.5065, 0.9828, 0.9569, 0.9828, 0.9741, 0.9828, 0.9741, 0.9828, 0.9569, 0.9634, 0.02586, 0.9634, 1.159e-08, 0.9634, 1.159e-08, 0.9634, 0.02586, 0.05172, 0.9332, 0.05172, 0.959, 0.05172, 0.959, 0.05172, 0.9332, 0.7134, 0.9978, 0.7134, 0.9806, 0.7134, 0.9806, 0.7134, 0.9978, 0.03664, 0.8448, 0.03664, 0.8965, 0.03664, 0.8965, 0.03664, 0.8448, 0.319, 0.7392, 0.319, 0.6702, 0.319, 0.6702, 0.319, 0.7392, 0.7651, 1.545e-08, 0.7651, 0.06896, 0.7651, 0.06896, 0.7651, 1.545e-08, 0.1595, 0.5194, 0.1595, 0.5021, 0.1595, 0.5021, 0.1595, 0.5194, 0.9276, 0.3621, 0.9276, 0.3879, 0.9276, 0.3879, 0.9276, 0.3621, 0.7651, 1.0, 0.7651, 0.9828, 0.7651, 0.9828, 0.7651, 1.0, 0.03448, 0.2328, 0.03448, 0.25, 0.03448, 0.25, 0.03448, 0.2328, 0.5517, 0.9526, 0.5517, 0.9267, 0.5517, 0.9267, 0.5517, 0.9526, 0.03448, 0.2155, 0.03448, 0.2328, 0.03448, 0.2328, 0.03448, 0.2155, 0.9267, 0.6465, 0.9267, 0.6724, 0.9267, 0.6724, 0.9267, 0.6465, 0.6401, 0.8779, 0.6401, 0.8521, 0.6401, 0.8521, 0.6401, 0.8779, 0.8017, 0.9983, 0.8017, 0.981, 0.8017, 0.981, 0.8017, 0.9983, 0.1595, 0.3039, 0.1595, 0.2866, 0.1595, 0.2866, 0.1595, 0.3039, 0.9267, 0.6099, 0.9267, 0.584, 0.9267, 0.584, 0.9267, 0.6099, 0.9828, 0.8491, 0.9828, 0.8664, 0.9828, 0.8664, 0.9828, 0.8491, 1.0, 1.352e-08, 1.0, 0.01724, 1.0, 0.01724, 1.0, 1.352e-08, 0.6401, 0.7637, 0.6401, 0.8154, 0.6401, 0.8154, 0.6401, 0.7637, 0.5884, 0.8384, 0.5884, 0.8901, 0.5884, 0.8901, 0.5884, 0.8384, 0.6401, 0.584, 0.6401, 0.7271, 0.6401, 0.7271, 0.6401, 0.584, 0.5884, 0.7093, 0.5884, 0.7093, 0.5884, 0.7093, 0.5884, 0.7093, 0.6401, 0.3642, 0.6401, 0.2004, 0.6401, 0.2004, 0.6401, 0.3642, 0.8901, 0.8125, 0.8901, 0.7608, 0.8901, 0.7608, 0.8901, 0.8125, 0.0, 0.01724, 0.03448, 0.01724, 0.03448, 0.01724, 7.743e-07, 0.01724, 0.1595, 0.2866, 0.194, 0.2866, 0.194, 0.2866, 0.1595, 0.2866, 0.9634, 0.6465, 0.9634, 0.6724, 0.9634, 0.6724, 0.9634, 0.6465, 0.9634, 0.125, 0.9634, 0.1509, 0.9634, 0.1509, 0.9634, 0.125, 0.2672, 0.9526, 0.2672, 0.9698, 0.2672, 0.9698, 0.2672, 0.9526, 0.4116, 0.9871, 0.4116, 0.9871, 0.4116, 0.9871, 0.4116, 0.9871, 0.2306, 0.9526, 0.2306, 0.9698, 0.2306, 0.9698, 0.2306, 0.9526, 0.05172, 0.25, 0.03448, 0.25, 0.03448, 0.25, 0.05172, 0.25, 0.03448, 0.25, 0.0, 0.25, 6.082e-07, 0.25, 0.03448, 0.25, 0.8909, 0.3513, 0.8909, 0.2996, 0.8909, 0.2996, 0.8909, 0.3513, 0.194, 0.5194, 0.1595, 0.5194, 0.1595, 0.5194, 0.194, 0.5194, 0.08836, 0.8448, 0.08836, 0.8965, 0.08836, 0.8965, 0.08836, 0.8448, 0.5884, 0.6013, 0.5884, 0.6727, 0.5884, 0.6727, 0.5884, 0.6013, 0.0, 0.8965, 0.0, 0.8448, 8.071e-07, 0.8448, 8.071e-07, 0.8965, 0.194, 0.7026, 0.194, 0.556, 0.194, 0.556, 0.194, 0.7026, 0.2155, 0.25, 0.25, 0.25, 0.25, 0.25, 0.2155, 0.25, 0.125, 0.8965, 0.125, 0.8448, 0.125, 0.8448, 0.125, 0.8965, 0.08836, 0.5194, 0.1228, 0.5194, 0.1228, 0.5194, 0.08836, 0.5194])
me_plane.update()
me_plane_001 = bpy.data.meshes.new('Plane.001')
me_plane_001.from_pydata([(-16.0, -1.0, 0.0), (-12.0, -1.0, 0.0), (-16.0, 1.0, 0.0), (-12.0, 1.0, 0.0), (-18.0, 1.0, 0.0), (-20.0, 7.0, 0.0), (-18.0, 7.0, 0.0), (-12.0, 7.0, 0.0), (-22.0, 7.0, 0.0), (-20.0, 17.0, 0.0), (-12.0, 17.0, 0.0), (-12.0, 22.98, 0.0), (-22.0, 17.0, 0.0), (-22.0, 23.02, 0.0), (-12.0, 27.98, 0.0), (-22.0, 28.02, 0.0), (-20.0, 13.0, 0.0), (-12.0, 13.0, 0.0), (-16.0, -1.0, 4.0), (-12.0, -1.0, 4.0), (-16.0, 1.0, 4.0), (-12.0, 1.0, 4.0), (-18.0, 1.0, 4.0), (-20.0, 7.0, 4.0), (-18.0, 7.0, 4.0), (-12.0, 7.0, 4.0), (-22.0, 7.0, 4.0), (-20.0, 17.0, 4.0), (-12.0, 17.0, 4.0), (-12.0, 22.98, 4.0), (-22.0, 17.0, 4.0), (-22.0, 23.02, 4.0), (-12.0, 27.98, 4.0), (-22.0, 28.02, 4.0), (-20.0, 13.0, 4.0), (-12.0, 13.0, 4.0)], [], [(0, 1, 3, 2), (6, 4, 3, 7), (9, 16, 17, 10), (11, 13, 12, 10), (5, 16, 9, 12, 8), (14, 15, 13, 11), (16, 5, 7, 17), (18, 20, 21, 19), (24, 25, 21, 22), (27, 28, 35, 34), (29, 28, 30, 31), (23, 26, 30, 27, 34), (32, 29, 31, 33), (34, 35, 25, 23)])
_uv = me_plane_001.uv_layers.new(name='UVMap')
_uv.uv.foreach_set('vector', [0.853, 0.01517, 0.9881, 0.01517, 0.9881, 0.08271, 0.853, 0.08271, 0.7855, 0.2853, 0.7855, 0.08271, 0.9881, 0.08271, 0.9881, 0.2853, 0.7179, 0.623, 0.7179, 0.4879, 0.9881, 0.4879, 0.9881, 0.623, 0.9881, 0.8249, 0.6504, 0.8264, 0.6504, 0.623, 0.9881, 0.623, 0.7179, 0.2853, 0.7179, 0.4879, 0.7179, 0.623, 0.6504, 0.623, 0.6504, 0.2853, 0.9881, 0.9937, 0.6504, 0.9952, 0.6504, 0.8264, 0.9881, 0.8249, 0.7179, 0.4879, 0.7179, 0.2853, 0.9881, 0.2853, 0.9881, 0.4879, 0.2053, 0.02967, 0.2053, 0.09623, 0.3384, 0.09623, 0.3384, 0.02967, 0.1388, 0.2959, 0.3384, 0.2959, 0.3384, 0.09623, 0.1388, 0.09623, 0.07223, 0.6287, 0.3384, 0.6287, 0.3384, 0.4956, 0.07223, 0.4956, 0.3384, 0.8276, 0.3384, 0.6287, 0.005671, 0.6287, 0.005671, 0.8291, 0.07223, 0.2959, 0.005671, 0.2959, 0.005671, 0.6287, 0.07223, 0.6287, 0.07223, 0.4956, 0.3384, 0.994, 0.3384, 0.8276, 0.005671, 0.8291, 0.005671, 0.9955, 0.07223, 0.4956, 0.3384, 0.4956, 0.3384, 0.2959, 0.07223, 0.2959])
me_plane_001.update()
me_plane_002 = bpy.data.meshes.new('Plane.002')
me_plane_002.from_pydata([(-16.0, -1.0, 0.0), (-16.0, -1.0, 4.0), (-12.0, -1.0, 4.0), (-16.0, 1.0, 0.0), (-16.0, 1.0, 4.0), (-18.0, 1.0, -1.118e-07), (-18.0, 1.0, 4.0), (-18.0, 7.0, 3.725e-08), (-18.0, 7.0, 4.0), (-22.0, 7.0, 3.725e-08), (-22.0, 7.0, 4.0), (-22.0, 26.0, 3.725e-08), (-22.0, 26.0, 4.0), (-22.0, 28.0, -2.98e-08), (-22.0, 28.0, 4.0), (-12.0, 28.0, -2.98e-08), (-12.0, 28.0, 4.0), (-22.0, 23.0, 3.725e-08), (-22.0, 23.0, 4.0), (-12.0, 23.0, 3.725e-08), (-12.0, 23.0, 4.0), (-16.0, 23.0, 3.725e-08), (-16.0, 23.0, 4.0), (-16.0, 28.0, 3.725e-08), (-16.0, 28.0, 4.0), (-18.0, 23.0, 3.725e-08), (-18.0, 23.0, 4.0), (-14.0, 23.0, 3.725e-08), (-14.0, 23.0, 4.0), (-18.0, 23.0, 3.0), (-14.0, 23.0, 3.0), (-12.0, 17.0, 3.725e-08), (-12.0, 17.0, 4.0), (-20.0, 17.0, 3.725e-08), (-20.0, 17.0, 4.0), (-18.0, 17.0, 3.725e-08), (-18.0, 17.0, 4.0), (-12.0, 12.0, 3.725e-08), (-12.0, 12.0, 4.0), (-20.0, 12.0, 3.725e-08), (-20.0, 12.0, 4.0), (-20.0, 9.0, 3.725e-08), (-20.0, 9.0, 4.0), (-20.0, 7.0, 4.0), (-16.0, 7.0, 3.725e-08), (-16.0, 7.0, 4.0), (-12.0, 7.0, 3.725e-08), (-12.0, 7.0, 4.0), (-14.0, 1.0, 3.725e-08), (-14.0, 1.0, 4.0), (-12.0, 1.0, 3.725e-08), (-12.0, 1.0, 4.0), (-18.0, 17.0, 3.0), (-20.0, 17.0, 3.0), (-20.0, 9.0, 3.0), (-20.0, 7.0, 3.0), (-18.0, 7.0, 3.0), (-16.0, 7.0, 3.0), (-16.0, 1.0, 3.0), (-14.0, 1.0, 3.0), (-12.0, -1.0, 3.0), (-12.0, 1.0, 3.0), (-16.0, -0.9999, 0.0), (-16.0, -0.9999, 4.0), (-12.0, -0.9999, 4.0), (-16.0, 1.0, 0.0), (-16.0, 1.0, 4.0), (-18.0, 1.0, -1.118e-07), (-18.0, 1.0, 4.0), (-18.0, 7.0, 3.725e-08), (-18.0, 7.0, 4.0), (-22.0, 7.0, 3.725e-08), (-22.0, 7.0, 4.0), (-22.0, 26.0, 3.725e-08), (-22.0, 26.0, 4.0), (-22.0, 28.0, -2.98e-08), (-22.0, 28.0, 4.0), (-12.0, 28.0, -2.98e-08), (-12.0, 28.0, 4.0), (-22.0, 23.0, 3.725e-08), (-22.0, 23.0, 4.0), (-12.0, 23.0, 3.725e-08), (-12.0, 23.0, 4.0), (-16.0, 23.0, 3.725e-08), (-16.0, 23.0, 4.0), (-16.0, 28.0, 3.725e-08), (-16.0, 28.0, 4.0), (-18.0, 23.0, 3.725e-08), (-18.0, 23.0, 4.0), (-14.0, 23.0, 3.725e-08), (-14.0, 23.0, 4.0), (-18.0, 23.0, 3.0), (-14.0, 23.0, 3.0), (-12.0, 17.0, 3.725e-08), (-12.0, 17.0, 4.0), (-20.0, 17.0, 3.725e-08), (-20.0, 17.0, 4.0), (-18.0, 17.0, 3.725e-08), (-18.0, 17.0, 4.0), (-12.0, 12.0, 3.725e-08), (-12.0, 12.0, 4.0), (-20.0, 12.0, 3.725e-08), (-20.0, 12.0, 4.0), (-20.0, 9.0, 3.725e-08), (-20.0, 9.0, 4.0), (-20.0, 7.0, 4.0), (-16.0, 7.0, 3.725e-08), (-16.0, 7.0, 4.0), (-12.0, 7.0, 3.725e-08), (-12.0, 7.0, 4.0), (-14.0, 1.0, 3.725e-08), (-14.0, 1.0, 4.0), (-12.0, 1.0, 3.725e-08), (-12.0, 1.0, 4.0), (-18.0, 17.0, 3.0), (-20.0, 17.0, 3.0), (-20.0, 9.0, 3.0), (-20.0, 7.0, 3.0), (-18.0, 7.0, 3.0), (-16.0, 7.0, 3.0), (-16.0, 1.0, 3.0), (-14.0, 1.0, 3.0), (-12.0, -1.0, 3.0), (-12.0, 1.0, 3.0), (-14.0, -1.0, 0.0), (-14.0, -1.0, 4.0), (-14.0, -0.9999, 0.0), (-14.0, -0.9999, 4.0), (-14.0, -0.9999, 3.0)], [(58, 3), (56, 7), (18, 12), (17, 9), (10, 18), (11, 17), (25, 29), (27, 30), (53, 33), (52, 35), (54, 41), (57, 44), (59, 48), (61, 50), (120, 65), (118, 69), (80, 74), (79, 71), (72, 80), (73, 79), (87, 91), (89, 92), (115, 95), (114, 97), (116, 103), (119, 106), (121, 110), (123, 112), (128, 126)], [(51, 2, 60, 61), (19, 20, 28, 27), (16, 14, 13, 15), (22, 24, 23, 21), (26, 29, 30, 28), (17, 25, 26, 18), (49, 48, 50, 51), (58, 59, 49, 4), (16, 15, 50, 51), (34, 33, 41, 42), (37, 39, 40, 38), (32, 31, 35, 36), (52, 53, 34, 36), (54, 42, 43, 55), (57, 56, 8, 45), (45, 44, 46, 47), (113, 123, 122, 64), (71, 73, 74, 72), (81, 89, 90, 82), (84, 83, 85, 86), (88, 90, 92, 91), (79, 80, 88, 87), (111, 113, 112, 110), (120, 66, 111, 121), (69, 71, 72, 70), (67, 69, 70, 68), (65, 67, 68, 66), (62, 65, 66, 63), (96, 104, 103, 95), (99, 100, 102, 101), (94, 98, 97, 93), (114, 98, 96, 115), (116, 117, 105, 104), (119, 107, 70, 118), (107, 109, 108, 106), (51, 61, 123, 113), (60, 2, 64, 122), (49, 59, 121, 111), (58, 4, 66, 120), (57, 45, 107, 119), (8, 56, 118, 70), (11, 12, 74, 73), (14, 16, 78, 76), (15, 13, 75, 77), (12, 10, 72, 74), (9, 11, 73, 71), (17, 18, 80, 79), (19, 27, 89, 81), (20, 19, 81, 82), (18, 26, 88, 80), (13, 14, 76, 75), (22, 21, 83, 84), (23, 24, 86, 85), (21, 23, 85, 83), (24, 22, 84, 86), (25, 17, 79, 87), (26, 28, 90, 88), (29, 26, 88, 91), (28, 20, 82, 90), (28, 30, 92, 90), (26, 25, 87, 88), (27, 28, 90, 89), (30, 29, 91, 92), (31, 32, 94, 93), (37, 38, 100, 99), (40, 39, 101, 102), (33, 34, 96, 95), (47, 46, 108, 109), (52, 36, 98, 114), (34, 53, 115, 96), (42, 54, 116, 104), (55, 43, 105, 117), (2, 51, 113, 64), (61, 60, 122, 123), (48, 49, 111, 110), (50, 48, 110, 112), (49, 51, 113, 111), (4, 49, 111, 66), (59, 58, 120, 121), (16, 51, 113, 78), (50, 15, 77, 112), (7, 9, 71, 69), (10, 8, 70, 72), (8, 6, 68, 70), (5, 7, 69, 67), (3, 5, 67, 65), (6, 4, 66, 68), (4, 1, 63, 66), (0, 3, 65, 62), (124, 0, 62, 126), (125, 2, 64, 127), (41, 33, 95, 103), (42, 41, 103, 104), (34, 42, 104, 96), (38, 40, 102, 100), (39, 37, 99, 101), (35, 31, 93, 97), (36, 35, 97, 98), (32, 36, 98, 94), (36, 34, 96, 98), (53, 52, 114, 115), (43, 42, 104, 105), (54, 55, 117, 116), (45, 8, 70, 107), (56, 57, 119, 118), (44, 45, 107, 106), (46, 44, 106, 108), (45, 47, 109, 107), (1, 125, 127, 63), (128, 127, 64, 122), (63, 127, 124, 62)])
_uv = me_plane_002.uv_layers.new(name='UVMap')
_uv.uv.foreach_set('vector', [0.5847, 0.9326, 0.5847, 0.9031, 0.5995, 0.9031, 0.5995, 0.9326, 0.3517, 0.8504, 0.3517, 0.7915, 0.3813, 0.7915, 0.3813, 0.8504, 0.3517, 0.5977, 0.3517, 0.4504, 0.4109, 0.4504, 0.4109, 0.5977, 0.7771, 0.07364, 0.7771, 1.961e-09, 0.8363, 0.0, 0.8363, 0.07364, 0.5995, 0.7915, 0.6143, 0.7915, 0.6143, 0.8504, 0.5995, 0.8504, 0.7413, 0.8209, 0.6821, 0.8209, 0.6821, 0.762, 0.7413, 0.762, 0.4639, 0.7915, 0.4639, 0.8504, 0.4343, 0.8504, 0.4343, 0.7915, 0.9828, 0.6504, 0.9828, 0.6798, 0.968, 0.6798, 0.968, 0.6504, 0.5527, 1.177e-08, 0.6119, 9.804e-09, 0.6119, 0.3977, 0.5527, 0.3977, 0.201, 0.4768, 0.2602, 0.4768, 0.2602, 0.5946, 0.201, 0.5946, 0.05922, 0.4798, 0.05922, 0.5977, 9.854e-09, 0.5977, 3.942e-09, 0.4798, 0.201, 0.6473, 0.2602, 0.6473, 0.2602, 0.7357, 0.201, 0.7357, 0.0148, 0.9031, 0.0148, 0.9326, 5.913e-09, 0.9326, 3.942e-09, 0.9031, 0.3665, 0.9326, 0.3517, 0.9326, 0.3517, 0.9031, 0.3665, 0.9031, 0.9447, 0.562, 0.9447, 0.5915, 0.9299, 0.5915, 0.9299, 0.562, 0.7943, 0.6504, 0.7943, 0.7093, 0.7351, 0.7093, 0.7351, 0.6504, 0.7771, 0.3643, 0.7919, 0.3643, 0.7919, 0.3938, 0.7771, 0.3938, 0.7241, 1.177e-08, 0.7241, 0.2798, 0.6649, 0.2798, 0.6649, 1.373e-08, 0.5465, 0.8504, 0.5169, 0.8504, 0.5169, 0.7915, 0.5465, 0.7915, 0.7771, 0.1264, 0.8363, 0.1264, 0.8363, 0.2, 0.7771, 0.2, 0.8473, 0.7093, 0.8473, 0.6504, 0.8621, 0.6504, 0.8621, 0.7093, 0.7771, 0.3116, 0.7771, 0.2527, 0.8363, 0.2527, 0.8363, 0.3116, 0.7943, 0.762, 0.8239, 0.762, 0.8239, 0.8209, 0.7943, 0.8209, 0.8769, 0.5915, 0.8621, 0.5915, 0.8621, 0.562, 0.8769, 0.562, 0.7241, 0.3326, 0.7241, 0.3915, 0.6649, 0.3915, 0.6649, 0.3326, 0.05922, 0.6504, 0.05922, 0.7388, 7.884e-09, 0.7388, 3.942e-09, 0.6504, 0.02961, 0.8504, 9.854e-09, 0.8504, 9.854e-09, 0.7915, 0.02961, 0.7915, 0.1418, 0.8357, 0.1122, 0.8357, 0.1122, 0.7767, 0.1418, 0.7767, 0.5761, 0.4504, 0.5761, 0.5682, 0.5169, 0.5682, 0.5169, 0.4504, 0.6883, 0.5682, 0.6291, 0.5682, 0.6291, 0.4504, 0.6883, 0.4504, 0.3517, 0.7388, 0.3517, 0.6504, 0.4109, 0.6504, 0.4109, 0.7388, 0.4343, 0.9326, 0.4195, 0.9326, 0.4195, 0.9031, 0.4343, 0.9031, 0.5317, 0.9031, 0.5317, 0.9326, 0.5169, 0.9326, 0.5169, 0.9031, 0.8091, 0.5915, 0.7943, 0.5915, 0.7943, 0.562, 0.8091, 0.562, 0.201, 0.7884, 0.2602, 0.7884, 0.2602, 0.8473, 0.201, 0.8473, 0.7351, 0.9853, 0.7351, 1.0, 0.7351, 1.0, 0.7351, 0.9853, 0.5699, 1.0, 0.5699, 0.9853, 0.5699, 0.9853, 0.5699, 1.0, 1.482e-06, 0.9853, 1.482e-06, 1.0, 0.0, 1.0, 0.0, 0.9853, 0.5169, 1.0, 0.5169, 0.9853, 0.5169, 0.9853, 0.5169, 1.0, 0.6821, 1.0, 0.6821, 0.9853, 0.6821, 0.9853, 0.6821, 1.0, 0.7881, 0.9853, 0.7881, 1.0, 0.7881, 1.0, 0.7881, 0.9853, 0.7881, 0.9326, 0.7881, 0.8736, 0.7881, 0.8736, 0.7881, 0.9326, 9.854e-09, 0.4271, 0.148, 0.4271, 0.148, 0.4271, 9.854e-09, 0.4271, 0.3517, 0.3977, 0.4997, 0.3977, 0.4997, 0.3977, 0.3517, 0.3977, 9.854e-09, 0.3977, 9.854e-09, 0.1178, 1.054e-06, 0.1178, 1.478e-06, 0.3977, 0.2987, 0.1616, 0.201, 0.4241, 0.201, 0.4241, 0.2987, 0.1616, 0.841, 0.9326, 0.841, 0.8736, 0.841, 0.8736, 0.841, 0.9326, 0.9953, 0.3349, 0.9953, 0.3054, 0.9953, 0.3054, 0.9953, 0.3349, 0.894, 0.8736, 0.894, 0.9326, 0.894, 0.9326, 0.894, 0.8736, 0.4639, 0.5977, 0.4639, 0.5388, 0.4639, 0.5388, 0.4639, 0.5977, 0.9423, 0.05891, 0.9423, 2.353e-08, 0.9423, 2.353e-08, 0.9423, 0.05891, 0.8893, 0.3349, 0.8893, 0.3938, 0.8893, 0.3938, 0.8893, 0.3349, 0.9423, 0.1705, 0.9423, 0.1116, 0.9423, 0.1116, 0.9423, 0.1705, 0.1122, 0.6504, 0.1122, 0.724, 0.1122, 0.724, 0.1122, 0.6504, 0.4639, 0.724, 0.4639, 0.6504, 0.4639, 0.6504, 0.4639, 0.724, 0.8893, 0.2822, 0.8893, 0.2233, 0.8893, 0.2233, 0.8893, 0.2822, 0.4639, 0.5388, 0.4639, 0.4798, 0.4639, 0.4798, 0.4639, 0.5388, 0.05299, 1.0, 0.05299, 0.9853, 0.05299, 0.9853, 0.05299, 1.0, 0.4639, 0.4798, 0.4639, 0.4504, 0.4639, 0.4504, 0.4639, 0.4798, 0.3517, 0.9853, 0.3517, 1.0, 0.3517, 1.0, 0.3517, 0.9853, 0.9423, 0.3349, 0.9423, 0.3938, 0.9423, 0.3938, 0.9423, 0.3349, 0.9423, 0.2822, 0.9423, 0.2233, 0.9423, 0.2233, 0.9423, 0.2822, 0.8769, 0.8209, 0.8769, 0.762, 0.8769, 0.762, 0.8769, 0.8209, 0.947, 0.9326, 0.947, 0.8736, 0.947, 0.8736, 0.947, 0.9326, 0.9065, 0.5093, 0.9065, 0.4504, 0.9065, 0.4504, 0.9065, 0.5093, 0.9151, 0.6504, 0.9151, 0.7093, 0.9151, 0.7093, 0.9151, 0.6504, 0.201, 0.959, 0.201, 0.9, 0.201, 0.9, 0.201, 0.959, 0.9299, 0.762, 0.9299, 0.8209, 0.9299, 0.8209, 0.9299, 0.762, 0.4047, 1.0, 0.4047, 0.9853, 0.4047, 0.9853, 0.4047, 1.0, 0.6229, 0.9853, 0.6229, 1.0, 0.6229, 1.0, 0.6229, 0.9853, 0.841, 0.9853, 0.841, 1.0, 0.841, 1.0, 0.841, 0.9853, 0.4577, 1.0, 0.4577, 0.9853, 0.4577, 0.9853, 0.4577, 1.0, 0.148, 3.726e-08, 0.148, 0.02946, 0.148, 0.02946, 0.148, 1.078e-06, 0.9953, 0.1116, 0.9953, 0.08217, 0.9953, 0.08217, 0.9953, 0.1116, 0.6821, 0.9326, 0.6821, 0.8736, 0.6821, 0.8736, 0.6821, 0.9326, 0.3517, 2.353e-08, 0.3813, 2.353e-08, 0.3813, 1.496e-06, 0.3517, 1.065e-06, 0.1184, 0.02946, 0.148, 0.02946, 0.148, 0.02946, 0.1184, 0.02946, 0.08882, 0.02946, 0.1184, 0.02946, 0.1184, 0.02946, 0.08882, 0.02946, 0.9953, 0.2527, 0.9953, 0.2233, 0.9953, 0.2233, 0.9953, 0.2527, 0.148, 0.4271, 0.148, 0.02946, 0.148, 0.02946, 0.148, 0.4271, 0.3517, 2.353e-08, 0.3517, 0.3977, 0.3517, 0.3977, 0.3517, 1.065e-06, 0.2432, 0.1412, 0.2987, 0.1616, 0.2987, 0.1616, 0.2432, 0.1412, 9.854e-09, 0.1178, 0.05922, 0.1178, 0.05922, 0.1178, 1.054e-06, 0.1178, 0.05922, 0.1178, 0.05922, 0.02946, 0.05922, 0.02946, 0.05922, 0.1178, 0.274, 0.05832, 0.2432, 0.1412, 0.2432, 0.1412, 0.274, 0.05832, 0.2463, 0.04808, 0.274, 0.05832, 0.274, 0.05832, 0.2463, 0.04809, 0.05922, 0.02946, 0.08882, 0.02946, 0.08882, 0.02946, 0.05922, 0.02946, 0.08882, 0.02946, 0.08882, 3.726e-08, 0.08882, 1.078e-06, 0.08882, 0.02946, 0.2566, 0.02046, 0.2463, 0.04808, 0.2463, 0.04809, 0.2566, 0.02046, 0.2288, 0.01023, 0.2566, 0.02046, 0.2566, 0.02046, 0.2288, 0.01023, 0.1184, 3.726e-08, 0.148, 3.726e-08, 0.148, 1.078e-06, 0.1184, 1.078e-06, 0.6291, 0.6209, 0.6291, 0.7388, 0.6291, 0.7388, 0.6291, 0.6209, 0.8893, 2.941e-08, 0.8893, 0.05891, 0.8893, 0.05891, 0.8893, 2.941e-07, 0.1122, 0.4798, 0.1122, 0.5977, 0.1122, 0.5977, 0.1122, 0.4798, 0.7413, 0.4504, 0.7413, 0.5682, 0.7413, 0.5682, 0.7413, 0.4504, 0.5699, 0.6209, 0.5699, 0.7388, 0.5699, 0.7388, 0.5699, 0.6209, 0.6821, 0.6209, 0.6821, 0.7093, 0.6821, 0.7093, 0.6821, 0.6209, 0.1122, 0.8884, 0.1122, 0.9473, 0.1122, 0.9473, 0.1122, 0.8884, 0.5169, 0.6209, 0.5169, 0.7093, 0.5169, 0.7093, 0.5169, 0.6209, 0.5169, 0.7093, 0.5169, 0.7388, 0.5169, 0.7388, 0.5169, 0.7093, 0.9976, 0.562, 0.9976, 0.5915, 0.9976, 0.5915, 0.9976, 0.562, 1.0, 0.9853, 1.0, 0.9558, 1.0, 0.9558, 1.0, 0.9853, 1.0, 0.9031, 1.0, 0.8736, 1.0, 0.8736, 1.0, 0.9031, 0.9828, 0.7915, 0.9828, 0.762, 0.9828, 0.762, 0.9828, 0.7915, 0.9953, 2.157e-08, 0.9953, 0.02946, 0.9953, 0.02946, 0.9953, 2.157e-08, 0.254, 0.959, 0.254, 0.9, 0.254, 0.9, 0.254, 0.959, 0.7351, 0.9326, 0.7351, 0.8736, 0.7351, 0.8736, 0.7351, 0.9326, 0.9595, 0.5093, 0.9595, 0.4504, 0.9595, 0.4504, 0.9595, 0.5093, 0.08882, 3.726e-08, 0.1184, 3.726e-08, 0.1184, 1.078e-06, 0.08882, 1.078e-06, 0.0, 0.0, 0.0, 0.0, 0.0, 0.0, 0.0, 0.0, 0.08882, 1.078e-06, 0.1184, 1.078e-06, 0.0, 0.0, 0.1418, 0.8357])
me_plane_002.update()

# ---- objects
ob_area1_floorandroof = bpy.data.objects.new('area1_floorAndRoof', me_cube_001)
ob_area1_walls = bpy.data.objects.new('area1_walls', me_plane)
ob_area2_floorandroof = bpy.data.objects.new('area2_floorAndRoof', me_plane_001)
ob_area2_walls = bpy.data.objects.new('area2_walls', me_plane_002)

# ---- transforms, parenting, visibility, modifiers, constraints
ob_area1_floorandroof.location = (0.0, 0.0, 0.0)
ob_area1_walls.location = (0.0, 0.0, 0.0)
ob_area2_floorandroof.location = (0.0, 0.0, 0.0)
ob_area2_walls.location = (0.0, 0.0, 0.0)

# ---- collection membership
col_collection.objects.link(ob_area1_floorandroof)
col_collection.objects.link(ob_area1_walls)
col_collection.objects.link(ob_area2_floorandroof)
col_collection.objects.link(ob_area2_walls)

# ---- scene / render settings (as saved in the file)
scene.frame_start = 1; scene.frame_end = 250; scene.frame_set(1)
scene.render.engine = 'BLENDER_EEVEE_NEXT'
scene.cycles.sampling_pattern = 'TABULATED_SOBOL'
bpy.context.view_layer.update()

# ---- added for rendering (the .blend has no active camera and no usable light): camera, sun
cam_auto = bpy.data.cameras.new('AutoCamera')
cam_auto.lens = 50.0
cam_auto.sensor_width = 36.0
cam_auto.clip_end = 1000.0
ob_auto_camera = bpy.data.objects.new('AutoCamera', cam_auto)
scene.collection.objects.link(ob_auto_camera)
ob_auto_camera.location = (42.8201, -40.8729, 39.2561)
ob_auto_camera.rotation_euler = (1.09748, -7.21219e-08, 0.694738)
scene.camera = ob_auto_camera
light_auto_sun = bpy.data.lights.new('AutoSun', 'SUN')
light_auto_sun.energy = 3.0
light_auto_sun.angle = 0.0523599
ob_auto_sun = bpy.data.objects.new('AutoSun', light_auto_sun)
scene.collection.objects.link(ob_auto_sun)
ob_auto_sun.rotation_euler = (0.872665, 0.174533, 0.523599)
bpy.context.view_layer.update()
